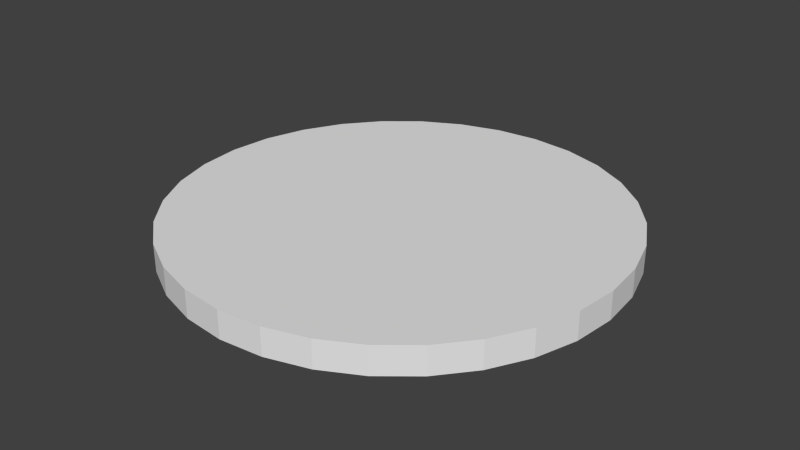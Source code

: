 # Source: trouble_spot.blend  (saved by Blender 2.62.0; exported with 4.5.12 LTS)
import bpy
from mathutils import Matrix  # noqa: F401  (used for matrix-valued properties, if any)

bpy.ops.wm.read_factory_settings(use_empty=True)
scene = bpy.context.scene
scene.name = 'Scene'

# ---- collections
col_collection_1 = bpy.data.collections.new('Collection 1'); scene.collection.children.link(col_collection_1)

# ---- world
world_world = bpy.data.worlds.new('World'); scene.world = world_world
world_world.color = (0.05088, 0.05088, 0.05088)
world_world.use_sun_shadow = False
world_world.sun_shadow_jitter_overblur = 0.0
world_world.cycles.sampling_method = 'MANUAL'
world_world.cycles.sample_map_resolution = 256

# ---- meshes
me_cylinder = bpy.data.meshes.new('Cylinder')
me_cylinder.from_pydata([(0.0, 0.4, -0.025), (0.07804, 0.3923, -0.025), (0.1531, 0.3696, -0.025), (0.2222, 0.3326, -0.025), (0.2828, 0.2828, -0.025), (0.3326, 0.2222, -0.025), (0.3696, 0.1531, -0.025), (0.3923, 0.07804, -0.025), (0.4, 3.02e-08, -0.025), (0.3923, -0.07804, -0.025), (0.3696, -0.1531, -0.025), (0.3326, -0.2222, -0.025), (0.2828, -0.2828, -0.025), (0.2222, -0.3326, -0.025), (0.1531, -0.3696, -0.025), (0.07804, -0.3923, -0.025), (-1.303e-07, -0.4, -0.025), (-0.07804, -0.3923, -0.025), (-0.1531, -0.3696, -0.025), (-0.2222, -0.3326, -0.025), (-0.2828, -0.2828, -0.025), (-0.3326, -0.2222, -0.025), (-0.3696, -0.1531, -0.025), (-0.3923, -0.07804, -0.025), (-0.4, 3.862e-07, -0.025), (-0.3923, 0.07804, -0.025), (-0.3696, 0.1531, -0.025), (-0.3326, 0.2222, -0.025), (-0.2828, 0.2828, -0.025), (-0.2222, 0.3326, -0.025), (-0.1531, 0.3696, -0.025), (-0.07804, 0.3923, -0.025), (6.421e-07, 0.4, 0.025), (0.07804, 0.3923, 0.025), (0.1531, 0.3696, 0.025), (0.2222, 0.3326, 0.025), (0.2828, 0.2828, 0.025), (0.3326, 0.2222, 0.025), (0.3696, 0.1531, 0.025), (0.3923, 0.07804, 0.025), (0.4, -8.98e-07, 0.025), (0.3923, -0.07804, 0.025), (0.3696, -0.1531, 0.025), (0.3326, -0.2222, 0.025), (0.2828, -0.2828, 0.025), (0.2222, -0.3326, 0.025), (0.1531, -0.3696, 0.025), (0.07804, -0.3923, 0.025), (3.719e-07, -0.4, 0.025), (-0.07804, -0.3923, 0.025), (-0.1531, -0.3696, 0.025), (-0.2222, -0.3326, 0.025), (-0.2828, -0.2828, 0.025), (-0.3326, -0.2222, 0.025), (-0.3696, -0.1531, 0.025), (-0.3923, -0.07804, 0.025), (-0.4, -1.642e-06, 0.025), (-0.3923, 0.07803, 0.025), (-0.3696, 0.1531, 0.025), (-0.3326, 0.2222, 0.025), (-0.2828, 0.2828, 0.025), (-0.2222, 0.3326, 0.025), (-0.1531, 0.3696, 0.025), (-0.07804, 0.3923, 0.025), (0.0, 0.0, -0.025), (0.0, 0.0, 0.025)], [], [(64, 0, 1), (65, 33, 32), (64, 1, 2), (65, 34, 33), (64, 2, 3), (65, 35, 34), (64, 3, 4), (65, 36, 35), (64, 4, 5), (65, 37, 36), (64, 5, 6), (65, 38, 37), (64, 6, 7), (65, 39, 38), (64, 7, 8), (65, 40, 39), (64, 8, 9), (65, 41, 40), (64, 9, 10), (65, 42, 41), (64, 10, 11), (65, 43, 42), (64, 11, 12), (65, 44, 43), (64, 12, 13), (65, 45, 44), (64, 13, 14), (65, 46, 45), (64, 14, 15), (65, 47, 46), (64, 15, 16), (65, 48, 47), (64, 16, 17), (65, 49, 48), (64, 17, 18), (65, 50, 49), (64, 18, 19), (65, 51, 50), (64, 19, 20), (65, 52, 51), (64, 20, 21), (65, 53, 52), (64, 21, 22), (65, 54, 53), (64, 22, 23), (65, 55, 54), (64, 23, 24), (65, 56, 55), (64, 24, 25), (65, 57, 56), (64, 25, 26), (65, 58, 57), (64, 26, 27), (65, 59, 58), (64, 27, 28), (65, 60, 59), (64, 28, 29), (65, 61, 60), (64, 29, 30), (65, 62, 61), (64, 30, 31), (65, 63, 62), (31, 0, 64), (65, 32, 63), (0, 32, 33, 1), (1, 33, 34, 2), (2, 34, 35, 3), (3, 35, 36, 4), (4, 36, 37, 5), (5, 37, 38, 6), (6, 38, 39, 7), (7, 39, 40, 8), (8, 40, 41, 9), (9, 41, 42, 10), (10, 42, 43, 11), (11, 43, 44, 12), (12, 44, 45, 13), (13, 45, 46, 14), (14, 46, 47, 15), (15, 47, 48, 16), (16, 48, 49, 17), (17, 49, 50, 18), (18, 50, 51, 19), (19, 51, 52, 20), (20, 52, 53, 21), (21, 53, 54, 22), (22, 54, 55, 23), (23, 55, 56, 24), (24, 56, 57, 25), (25, 57, 58, 26), (26, 58, 59, 27), (27, 59, 60, 28), (28, 60, 61, 29), (29, 61, 62, 30), (30, 62, 63, 31), (32, 0, 31, 63)])
me_cylinder.use_remesh_preserve_volume = False
me_cylinder.use_remesh_preserve_attributes = False
me_cylinder.use_mirror_vertex_groups = False
me_cylinder.update()

# ---- objects
ob_cylinder = bpy.data.objects.new('Cylinder', me_cylinder)

# ---- transforms, parenting, visibility, modifiers, constraints
ob_cylinder.location = (0.0, 0.0, 0.0)
ob_cylinder.lineart.crease_threshold = 0.0

# ---- collection membership
col_collection_1.objects.link(ob_cylinder)

# ---- scene / render settings (as saved in the file)
scene.frame_start = 1; scene.frame_end = 250; scene.frame_set(1)
scene.render.engine = 'BLENDER_EEVEE_NEXT'
scene.render.image_settings.color_mode = 'RGB'
scene.render.image_settings.compression = 90
scene.render.resolution_percentage = 50
scene.render.dither_intensity = 0.0
scene.render.bake_margin = 2
scene.render.bake_bias = 0.0
scene.cycles.use_denoising = False
scene.cycles.samples = 10
scene.cycles.sampling_pattern = 'TABULATED_SOBOL'
scene.cycles.light_sampling_threshold = 0.0
scene.cycles.use_adaptive_sampling = False
scene.cycles.use_light_tree = False
scene.cycles.blur_glossy = 0.0
scene.cycles.volume_bounces = 1
scene.cycles.pixel_filter_type = 'GAUSSIAN'
scene.cycles.sample_clamp_indirect = 0.0
scene.view_settings.view_transform = 'Standard'
bpy.context.view_layer.update()

# ---- added for rendering (the .blend has no active camera and no usable light): camera, sun
cam_auto = bpy.data.cameras.new('AutoCamera')
cam_auto.lens = 50.0
cam_auto.sensor_width = 36.0
cam_auto.clip_end = 1000.0
ob_auto_camera = bpy.data.objects.new('AutoCamera', cam_auto)
scene.collection.objects.link(ob_auto_camera)
ob_auto_camera.location = (1.04779, -1.25735, 0.838235)
ob_auto_camera.rotation_euler = (1.09748, -7.21219e-08, 0.694738)
scene.camera = ob_auto_camera
light_auto_sun = bpy.data.lights.new('AutoSun', 'SUN')
light_auto_sun.energy = 3.0
light_auto_sun.angle = 0.0523599
ob_auto_sun = bpy.data.objects.new('AutoSun', light_auto_sun)
scene.collection.objects.link(ob_auto_sun)
ob_auto_sun.rotation_euler = (0.872665, 0.174533, 0.523599)
bpy.context.view_layer.update()
